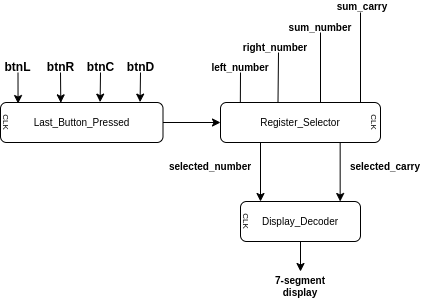

The diagram above was exported from draw.io. Its source (the exported page's mxGraphModel, read from the mxfile embedded in the PNG):
<mxGraphModel dx="885" dy="508" grid="1" gridSize="10" guides="1" tooltips="1" connect="1" arrows="1" fold="1" page="1" pageScale="1" pageWidth="850" pageHeight="1100" math="0" shadow="0">
  <root>
    <mxCell id="0" />
    <mxCell id="1" parent="0" />
    <mxCell id="2" value="Register_Selector" style="rounded=1;whiteSpace=wrap;html=1;fontSize=10;" vertex="1" parent="1">
      <mxGeometry x="280" y="821" width="160" height="40" as="geometry" />
    </mxCell>
    <mxCell id="3" value="" style="endArrow=none;html=1;rounded=0;fontSize=10;exitX=0.124;exitY=-0.009;exitDx=0;exitDy=0;exitPerimeter=0;" edge="1" source="2" parent="1">
      <mxGeometry width="50" height="50" relative="1" as="geometry">
        <mxPoint x="390" y="791" as="sourcePoint" />
        <mxPoint x="300" y="791" as="targetPoint" />
      </mxGeometry>
    </mxCell>
    <mxCell id="4" value="" style="endArrow=none;html=1;rounded=0;fontSize=10;exitX=0.124;exitY=-0.009;exitDx=0;exitDy=0;exitPerimeter=0;" edge="1" parent="1">
      <mxGeometry width="50" height="50" relative="1" as="geometry">
        <mxPoint x="337.5000000000002" y="820.6400000000001" as="sourcePoint" />
        <mxPoint x="338" y="771" as="targetPoint" />
      </mxGeometry>
    </mxCell>
    <mxCell id="5" value="" style="endArrow=none;html=1;rounded=0;fontSize=10;exitX=0.124;exitY=-0.009;exitDx=0;exitDy=0;exitPerimeter=0;" edge="1" parent="1">
      <mxGeometry width="50" height="50" relative="1" as="geometry">
        <mxPoint x="380" y="820.6400000000001" as="sourcePoint" />
        <mxPoint x="380" y="751" as="targetPoint" />
      </mxGeometry>
    </mxCell>
    <mxCell id="6" value="" style="endArrow=none;html=1;rounded=0;fontSize=10;exitX=0.124;exitY=-0.009;exitDx=0;exitDy=0;exitPerimeter=0;" edge="1" parent="1">
      <mxGeometry width="50" height="50" relative="1" as="geometry">
        <mxPoint x="420" y="821" as="sourcePoint" />
        <mxPoint x="420" y="731" as="targetPoint" />
      </mxGeometry>
    </mxCell>
    <mxCell id="7" value="Last_Button_Pressed" style="rounded=1;whiteSpace=wrap;html=1;fontSize=10;" vertex="1" parent="1">
      <mxGeometry x="60" y="821" width="162.5" height="40" as="geometry" />
    </mxCell>
    <mxCell id="8" value="&lt;b&gt;btnL&lt;/b&gt;" style="text;html=1;strokeColor=none;fillColor=none;align=center;verticalAlign=middle;whiteSpace=wrap;rounded=0;" vertex="1" parent="1">
      <mxGeometry x="60" y="781" width="35" height="10" as="geometry" />
    </mxCell>
    <mxCell id="9" value="&lt;b&gt;btnR&lt;/b&gt;" style="text;html=1;strokeColor=none;fillColor=none;align=center;verticalAlign=middle;whiteSpace=wrap;rounded=0;" vertex="1" parent="1">
      <mxGeometry x="102.5" y="781" width="35" height="10" as="geometry" />
    </mxCell>
    <mxCell id="10" value="&lt;b&gt;btnC&lt;/b&gt;" style="text;html=1;strokeColor=none;fillColor=none;align=center;verticalAlign=middle;whiteSpace=wrap;rounded=0;" vertex="1" parent="1">
      <mxGeometry x="142.5" y="781" width="35" height="10" as="geometry" />
    </mxCell>
    <mxCell id="11" value="&lt;b&gt;btnD&lt;/b&gt;" style="text;html=1;strokeColor=none;fillColor=none;align=center;verticalAlign=middle;whiteSpace=wrap;rounded=0;" vertex="1" parent="1">
      <mxGeometry x="182.5" y="781" width="35" height="10" as="geometry" />
    </mxCell>
    <mxCell id="12" value="&lt;b&gt;left_number&lt;/b&gt;" style="text;html=1;strokeColor=none;fillColor=none;align=center;verticalAlign=middle;whiteSpace=wrap;rounded=0;fontSize=10;" vertex="1" parent="1">
      <mxGeometry x="270" y="781" width="60" height="10" as="geometry" />
    </mxCell>
    <mxCell id="13" value="&lt;b&gt;right_number&lt;/b&gt;" style="text;html=1;strokeColor=none;fillColor=none;align=center;verticalAlign=middle;whiteSpace=wrap;rounded=0;fontSize=10;" vertex="1" parent="1">
      <mxGeometry x="305" y="761" width="60" height="10" as="geometry" />
    </mxCell>
    <mxCell id="14" value="&lt;b&gt;sum_number&lt;/b&gt;" style="text;html=1;strokeColor=none;fillColor=none;align=center;verticalAlign=middle;whiteSpace=wrap;rounded=0;fontSize=10;" vertex="1" parent="1">
      <mxGeometry x="350" y="741" width="60" height="10" as="geometry" />
    </mxCell>
    <mxCell id="15" value="&lt;b&gt;sum_carry&lt;/b&gt;" style="text;html=1;strokeColor=none;fillColor=none;align=center;verticalAlign=middle;whiteSpace=wrap;rounded=0;fontSize=10;" vertex="1" parent="1">
      <mxGeometry x="397" y="720" width="50" height="10" as="geometry" />
    </mxCell>
    <mxCell id="16" value="" style="endArrow=classic;html=1;rounded=0;fontSize=10;exitX=0.5;exitY=1;exitDx=0;exitDy=0;entryX=0.108;entryY=0.026;entryDx=0;entryDy=0;entryPerimeter=0;" edge="1" source="8" target="7" parent="1">
      <mxGeometry width="50" height="50" relative="1" as="geometry">
        <mxPoint x="72.5" y="951" as="sourcePoint" />
        <mxPoint x="132.5" y="921" as="targetPoint" />
      </mxGeometry>
    </mxCell>
    <mxCell id="17" value="" style="endArrow=classic;html=1;rounded=0;fontSize=10;exitX=0.5;exitY=1;exitDx=0;exitDy=0;entryX=0.371;entryY=0.009;entryDx=0;entryDy=0;entryPerimeter=0;" edge="1" source="9" target="7" parent="1">
      <mxGeometry width="50" height="50" relative="1" as="geometry">
        <mxPoint x="127.5" y="961" as="sourcePoint" />
        <mxPoint x="177.5" y="911" as="targetPoint" />
      </mxGeometry>
    </mxCell>
    <mxCell id="18" value="" style="endArrow=classic;html=1;rounded=0;fontSize=10;exitX=0.5;exitY=1;exitDx=0;exitDy=0;entryX=0.613;entryY=-0.009;entryDx=0;entryDy=0;entryPerimeter=0;" edge="1" source="10" target="7" parent="1">
      <mxGeometry width="50" height="50" relative="1" as="geometry">
        <mxPoint x="152.5" y="981" as="sourcePoint" />
        <mxPoint x="202.5" y="931" as="targetPoint" />
      </mxGeometry>
    </mxCell>
    <mxCell id="19" value="" style="endArrow=classic;html=1;rounded=0;fontSize=10;exitX=0.5;exitY=1;exitDx=0;exitDy=0;entryX=0.859;entryY=-0.009;entryDx=0;entryDy=0;entryPerimeter=0;" edge="1" source="11" target="7" parent="1">
      <mxGeometry width="50" height="50" relative="1" as="geometry">
        <mxPoint x="182.5" y="971" as="sourcePoint" />
        <mxPoint x="232.5" y="921" as="targetPoint" />
      </mxGeometry>
    </mxCell>
    <mxCell id="20" value="" style="endArrow=classic;html=1;rounded=0;fontSize=10;exitX=1;exitY=0.5;exitDx=0;exitDy=0;entryX=0;entryY=0.5;entryDx=0;entryDy=0;" edge="1" source="7" target="2" parent="1">
      <mxGeometry width="50" height="50" relative="1" as="geometry">
        <mxPoint x="280.5" y="951" as="sourcePoint" />
        <mxPoint x="330.5" y="901" as="targetPoint" />
      </mxGeometry>
    </mxCell>
    <mxCell id="21" value="Display_Decoder" style="rounded=1;whiteSpace=wrap;html=1;fontSize=10;" vertex="1" parent="1">
      <mxGeometry x="300" y="920" width="120" height="40" as="geometry" />
    </mxCell>
    <mxCell id="22" value="" style="endArrow=classic;html=1;rounded=0;fontSize=10;exitX=0.25;exitY=1;exitDx=0;exitDy=0;" edge="1" source="2" parent="1">
      <mxGeometry width="50" height="50" relative="1" as="geometry">
        <mxPoint x="330" y="870" as="sourcePoint" />
        <mxPoint x="320" y="920" as="targetPoint" />
      </mxGeometry>
    </mxCell>
    <mxCell id="23" value="" style="endArrow=classic;html=1;rounded=0;fontSize=10;exitX=0.25;exitY=1;exitDx=0;exitDy=0;" edge="1" parent="1">
      <mxGeometry width="50" height="50" relative="1" as="geometry">
        <mxPoint x="399.65999999999985" y="861" as="sourcePoint" />
        <mxPoint x="399.65999999999985" y="920" as="targetPoint" />
      </mxGeometry>
    </mxCell>
    <mxCell id="24" value="&lt;b&gt;selected_number&lt;/b&gt;" style="text;html=1;strokeColor=none;fillColor=none;align=center;verticalAlign=middle;whiteSpace=wrap;rounded=0;fontSize=10;" vertex="1" parent="1">
      <mxGeometry x="230" y="880" width="80" height="10" as="geometry" />
    </mxCell>
    <mxCell id="25" value="&lt;b&gt;selected_carry&lt;/b&gt;" style="text;html=1;strokeColor=none;fillColor=none;align=center;verticalAlign=middle;whiteSpace=wrap;rounded=0;fontSize=10;" vertex="1" parent="1">
      <mxGeometry x="410" y="880" width="70" height="10" as="geometry" />
    </mxCell>
    <mxCell id="26" value="" style="endArrow=classic;html=1;rounded=0;fontSize=10;exitX=0.5;exitY=1;exitDx=0;exitDy=0;" edge="1" source="21" parent="1">
      <mxGeometry width="50" height="50" relative="1" as="geometry">
        <mxPoint x="397" y="1050" as="sourcePoint" />
        <mxPoint x="360" y="990" as="targetPoint" />
      </mxGeometry>
    </mxCell>
    <mxCell id="27" value="&lt;b&gt;7-segment display&lt;/b&gt;" style="text;html=1;strokeColor=none;fillColor=none;align=center;verticalAlign=middle;whiteSpace=wrap;rounded=0;fontSize=10;" vertex="1" parent="1">
      <mxGeometry x="330" y="990" width="60" height="30" as="geometry" />
    </mxCell>
    <mxCell id="28" value="&lt;font style=&quot;font-size: 8px&quot;&gt;CLK&lt;/font&gt;" style="text;html=1;strokeColor=none;fillColor=none;align=center;verticalAlign=middle;whiteSpace=wrap;rounded=0;fontSize=10;rotation=90;" vertex="1" parent="1">
      <mxGeometry x="57" y="836" width="20" height="10" as="geometry" />
    </mxCell>
    <mxCell id="29" value="&lt;font style=&quot;font-size: 8px&quot;&gt;CLK&lt;/font&gt;" style="text;html=1;strokeColor=none;fillColor=none;align=center;verticalAlign=middle;whiteSpace=wrap;rounded=0;fontSize=10;rotation=90;" vertex="1" parent="1">
      <mxGeometry x="425" y="836" width="20" height="10" as="geometry" />
    </mxCell>
    <mxCell id="30" value="&lt;font style=&quot;font-size: 8px&quot;&gt;CLK&lt;/font&gt;" style="text;html=1;strokeColor=none;fillColor=none;align=center;verticalAlign=middle;whiteSpace=wrap;rounded=0;fontSize=10;rotation=90;" vertex="1" parent="1">
      <mxGeometry x="297" y="935" width="20" height="10" as="geometry" />
    </mxCell>
  </root>
</mxGraphModel>